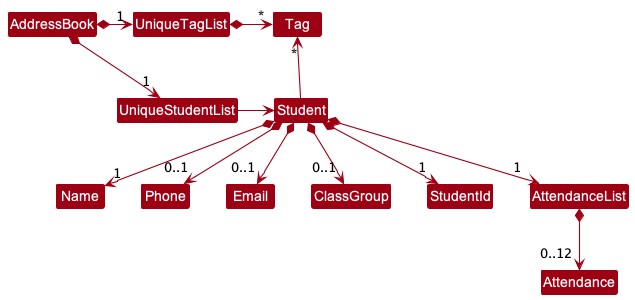

The diagram above was rendered by PlantUML. Its source (embedded in the PNG):
@startuml
!include style.puml
skinparam arrowThickness 1.1
skinparam arrowColor MODEL_COLOR
skinparam classBackgroundColor MODEL_COLOR

AddressBook *-right-> "1" UniqueStudentList
AddressBook *-right-> "1" UniqueTagList
UniqueTagList -[hidden]down- UniqueStudentList
UniqueTagList -[hidden]down- UniqueStudentList

UniqueTagList *-right-> "*" Tag
UniqueStudentList -right-> Student

Student -up-> "*" Tag

Student *--> "1" Name
Student *--> "0..1" Phone
Student *--> "0..1" Email
Student *--> "0..1"ClassGroup
Student *--> "1" StudentId
Student *--> "1" AttendanceList
AttendanceList *--> "0..12" Attendance
@enduml